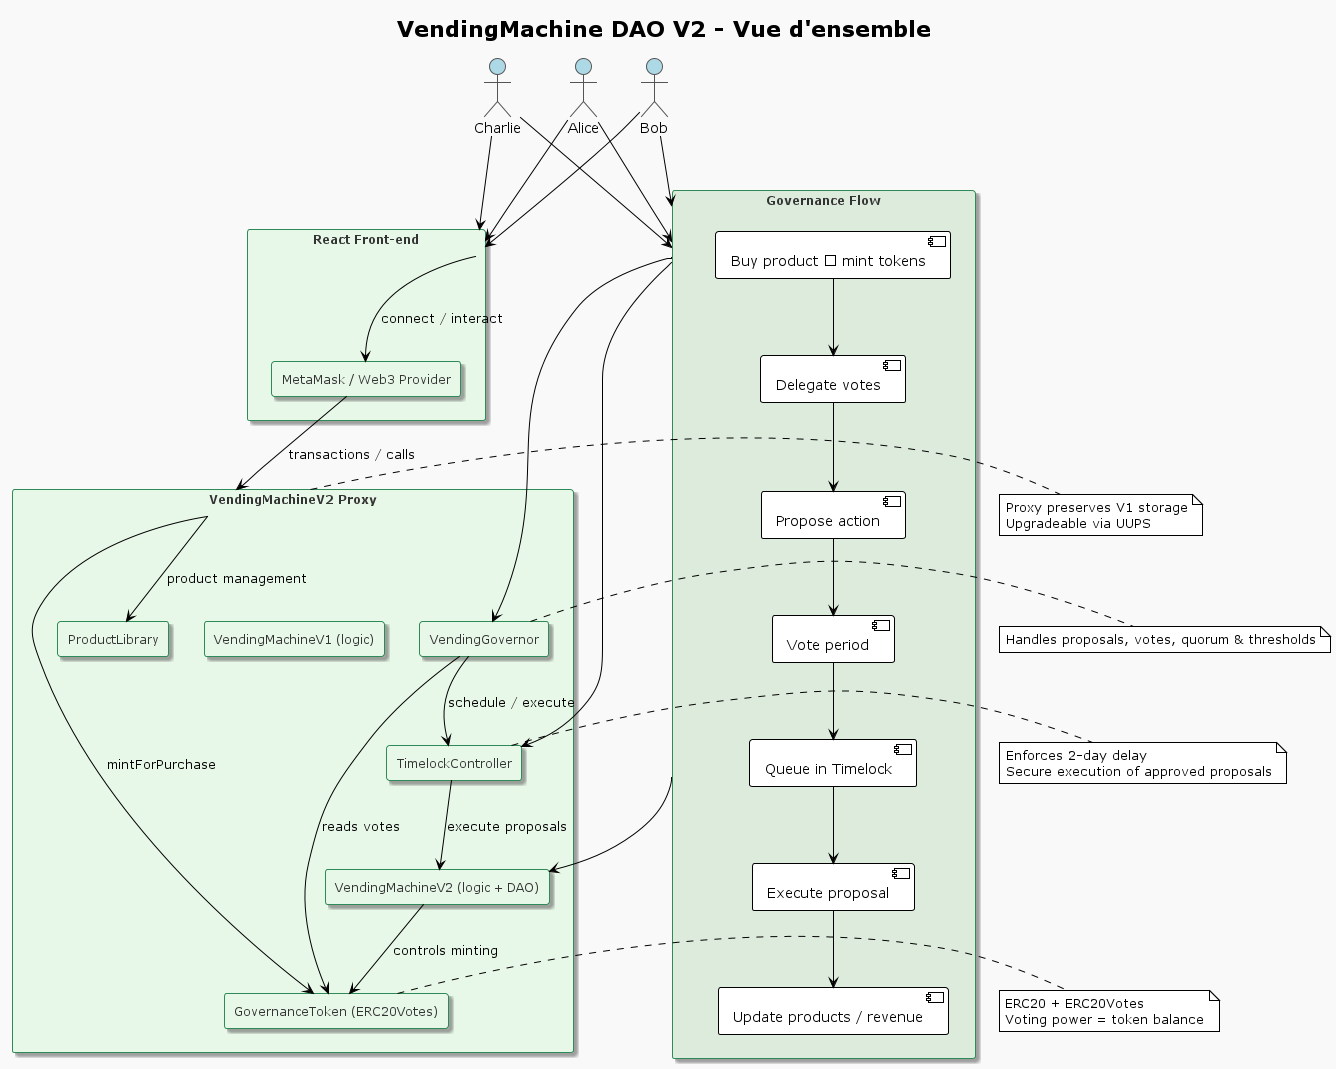

The diagram above was rendered by PlantUML. Its source (embedded in the PNG):
@startuml VendingMachineV2_Overview
!theme plain
skinparam backgroundColor #F9F9F9
skinparam rectangle {
  BackgroundColor #E8F8E8
  BorderColor #2E8B57
  FontColor #333333
  FontSize 12
  shadowing true
}
skinparam actor {
  BackgroundColor #ADD8E6
  FontColor #000000
  BorderColor #555555
}

title VendingMachine DAO V2 - Vue d'ensemble

' === Utilisateurs ===
actor Alice as A
actor Bob as B
actor Charlie as C

' === Front-end / Interface ===
rectangle "React Front-end" as FE {
  rectangle "MetaMask / Web3 Provider" as MM
  FE --> MM : connect / interact
}

' === Smart Contracts ===
rectangle "VendingMachineV2 Proxy" as VMProxy {
  rectangle "VendingMachineV1 (logic)" as V1
  rectangle "VendingMachineV2 (logic + DAO)" as V2
  rectangle "ProductLibrary" as Lib
  rectangle "GovernanceToken (ERC20Votes)" as Token
  rectangle "VendingGovernor" as Governor
  rectangle "TimelockController" as Timelock
}

' === Relations Utilisateurs -> Contracts ===
A --> FE
B --> FE
C --> FE
MM --> VMProxy : transactions / calls

' === Core flows ===
VMProxy --> Lib : product management
VMProxy --> Token : mintForPurchase
V2 --> Token : controls minting
Governor --> Token : reads votes
Governor --> Timelock : schedule / execute
Timelock --> V2 : execute proposals

' === Sequence / Lifecycle simplified ===
rectangle "Governance Flow" as GF #DCEBDC {
  [Buy product → mint tokens] --> [Delegate votes]
  [Delegate votes] --> [Propose action]
  [Propose action] --> [Vote period]
  [Vote period] --> [Queue in Timelock]
  [Queue in Timelock] --> [Execute proposal]
  [Execute proposal] --> [Update products / revenue]
}

' Connect governance flow to smart contracts
A --> GF
B --> GF
C --> GF
GF --> Governor
GF --> Timelock
GF --> V2

' Notes
note right of VMProxy
  Proxy preserves V1 storage
  Upgradeable via UUPS
end note

note right of Token
  ERC20 + ERC20Votes
  Voting power = token balance
end note

note right of Governor
  Handles proposals, votes, quorum & thresholds
end note

note right of Timelock
  Enforces 2-day delay
  Secure execution of approved proposals
end note

@enduml